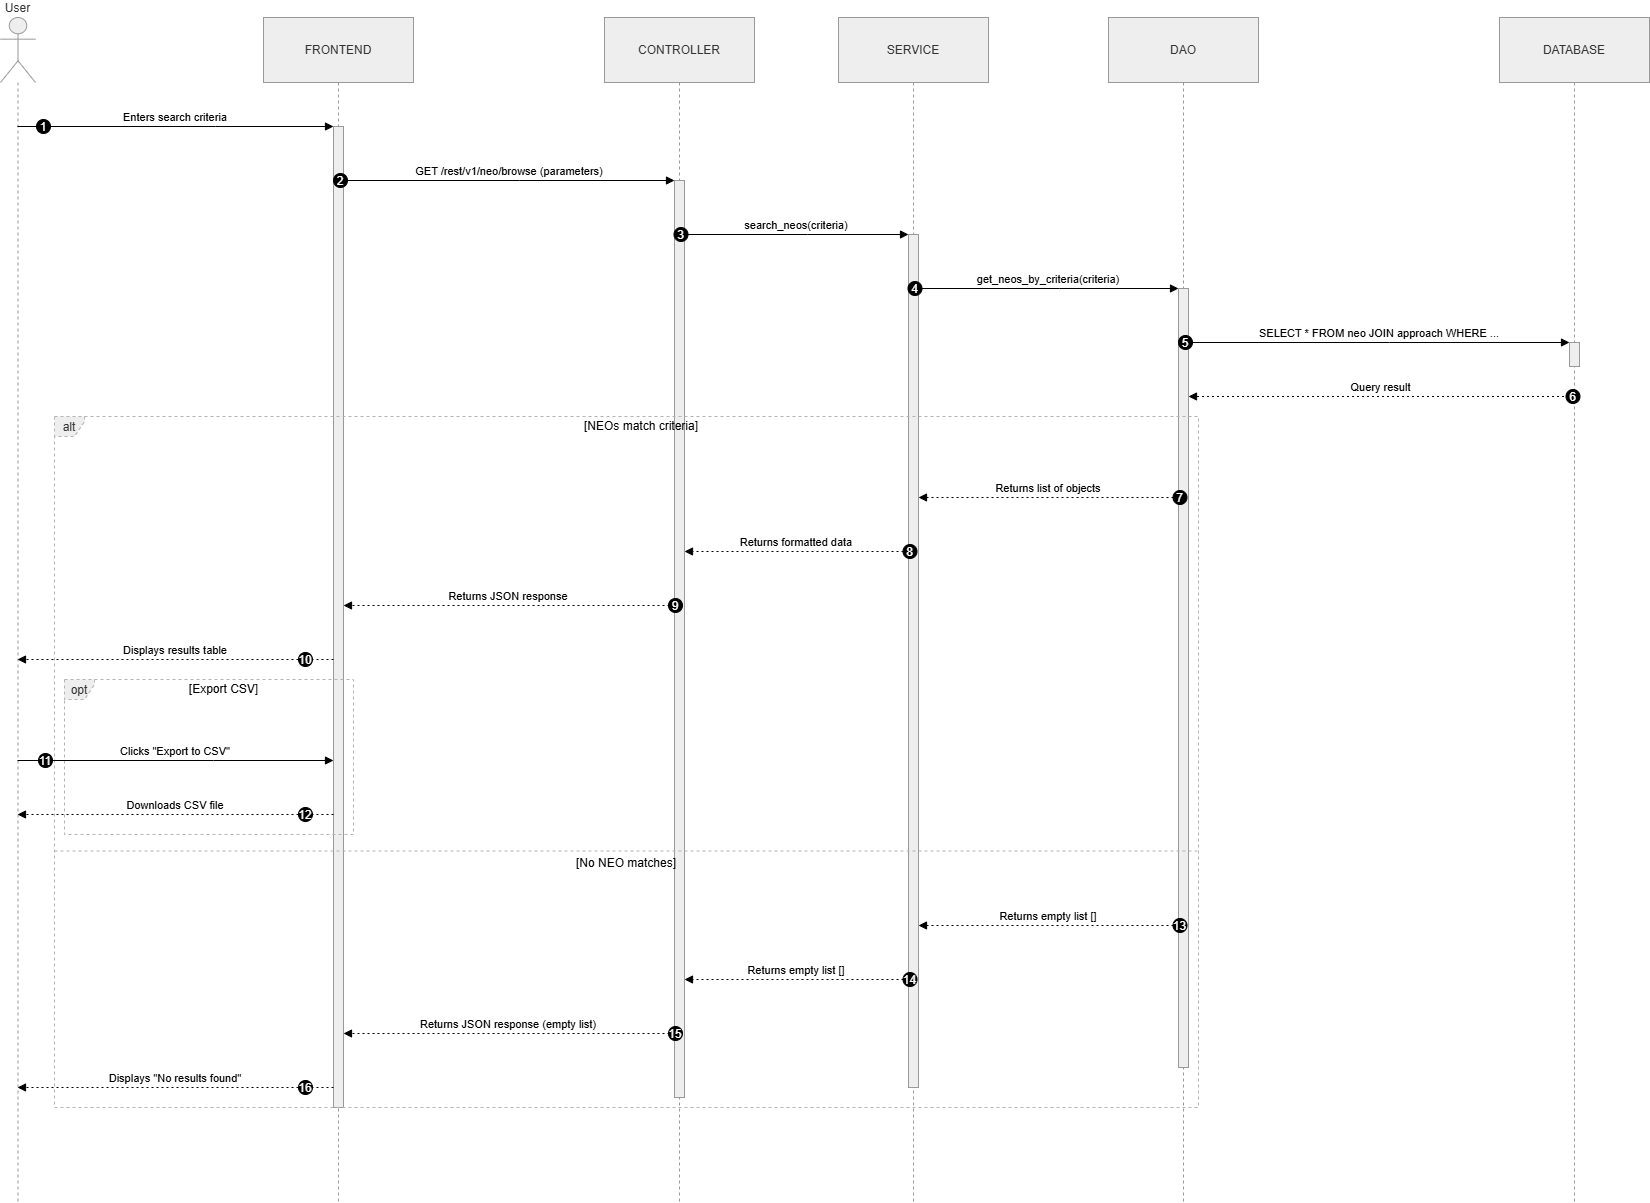

The diagram above was exported from draw.io. Its source (the exported page's mxGraphModel, read from the mxfile embedded in the PNG):
<mxGraphModel dx="1030" dy="722" grid="0" gridSize="10" guides="1" tooltips="1" connect="1" arrows="1" fold="1" page="1" pageScale="1" pageWidth="827" pageHeight="1169" math="0" shadow="0">
  <root>
    <mxCell id="0" />
    <mxCell id="1" parent="0" />
    <mxCell id="dyMhkxH_YZFpiw8eq83l-1" parent="1" style="shape=umlLifeline;perimeter=lifelinePerimeter;whiteSpace=wrap;container=1;dropTarget=0;collapsible=0;recursiveResize=0;outlineConnect=0;portConstraint=eastwest;newEdgeStyle={&quot;edgeStyle&quot;:&quot;elbowEdgeStyle&quot;,&quot;elbow&quot;:&quot;vertical&quot;,&quot;curved&quot;:0,&quot;rounded&quot;:0};participant=umlActor;verticalAlign=bottom;labelPosition=center;verticalLabelPosition=top;align=center;size=65;fillColor=light-dark(#eeeeee,#1f2020);strokeColor=light-dark(#999999,#cccccc);fontColor=light-dark(#333333,#cccccc);" value="User" vertex="1">
      <mxGeometry height="1185" width="35" x="20" y="20" as="geometry" />
    </mxCell>
    <mxCell id="dyMhkxH_YZFpiw8eq83l-2" parent="1" style="shape=umlLifeline;perimeter=lifelinePerimeter;whiteSpace=wrap;container=1;dropTarget=0;collapsible=0;recursiveResize=0;outlineConnect=0;portConstraint=eastwest;newEdgeStyle={&quot;edgeStyle&quot;:&quot;elbowEdgeStyle&quot;,&quot;elbow&quot;:&quot;vertical&quot;,&quot;curved&quot;:0,&quot;rounded&quot;:0};size=65;fillColor=light-dark(#eeeeee,#1f2020);strokeColor=light-dark(#999999,#cccccc);fontColor=light-dark(#333333,#cccccc);" value="FRONTEND" vertex="1">
      <mxGeometry height="1185" width="150" x="283" y="20" as="geometry" />
    </mxCell>
    <mxCell id="dyMhkxH_YZFpiw8eq83l-3" parent="dyMhkxH_YZFpiw8eq83l-2" style="points=[];perimeter=orthogonalPerimeter;outlineConnect=0;targetShapes=umlLifeline;portConstraint=eastwest;newEdgeStyle={&quot;edgeStyle&quot;:&quot;elbowEdgeStyle&quot;,&quot;elbow&quot;:&quot;vertical&quot;,&quot;curved&quot;:0,&quot;rounded&quot;:0};fillColor=light-dark(#eeeeee,#1f2020);strokeColor=light-dark(#999999,#cccccc);fontColor=light-dark(#333333,#cccccc);" value="" vertex="1">
      <mxGeometry height="981" width="10" x="70" y="109" as="geometry" />
    </mxCell>
    <mxCell id="dyMhkxH_YZFpiw8eq83l-4" parent="1" style="shape=umlLifeline;perimeter=lifelinePerimeter;whiteSpace=wrap;container=1;dropTarget=0;collapsible=0;recursiveResize=0;outlineConnect=0;portConstraint=eastwest;newEdgeStyle={&quot;edgeStyle&quot;:&quot;elbowEdgeStyle&quot;,&quot;elbow&quot;:&quot;vertical&quot;,&quot;curved&quot;:0,&quot;rounded&quot;:0};size=65;fillColor=light-dark(#eeeeee,#1f2020);strokeColor=light-dark(#999999,#cccccc);fontColor=light-dark(#333333,#cccccc);" value="CONTROLLER" vertex="1">
      <mxGeometry height="1185" width="150" x="624" y="20" as="geometry" />
    </mxCell>
    <mxCell id="dyMhkxH_YZFpiw8eq83l-5" parent="dyMhkxH_YZFpiw8eq83l-4" style="points=[];perimeter=orthogonalPerimeter;outlineConnect=0;targetShapes=umlLifeline;portConstraint=eastwest;newEdgeStyle={&quot;edgeStyle&quot;:&quot;elbowEdgeStyle&quot;,&quot;elbow&quot;:&quot;vertical&quot;,&quot;curved&quot;:0,&quot;rounded&quot;:0};fillColor=light-dark(#eeeeee,#1f2020);strokeColor=light-dark(#999999,#cccccc);fontColor=light-dark(#333333,#cccccc);" value="" vertex="1">
      <mxGeometry height="917" width="10" x="70" y="163" as="geometry" />
    </mxCell>
    <mxCell id="dyMhkxH_YZFpiw8eq83l-6" parent="1" style="shape=umlLifeline;perimeter=lifelinePerimeter;whiteSpace=wrap;container=1;dropTarget=0;collapsible=0;recursiveResize=0;outlineConnect=0;portConstraint=eastwest;newEdgeStyle={&quot;edgeStyle&quot;:&quot;elbowEdgeStyle&quot;,&quot;elbow&quot;:&quot;vertical&quot;,&quot;curved&quot;:0,&quot;rounded&quot;:0};size=65;fillColor=light-dark(#eeeeee,#1f2020);strokeColor=light-dark(#999999,#cccccc);fontColor=light-dark(#333333,#cccccc);" value="SERVICE" vertex="1">
      <mxGeometry height="1185" width="150" x="858" y="20" as="geometry" />
    </mxCell>
    <mxCell id="dyMhkxH_YZFpiw8eq83l-7" parent="dyMhkxH_YZFpiw8eq83l-6" style="points=[];perimeter=orthogonalPerimeter;outlineConnect=0;targetShapes=umlLifeline;portConstraint=eastwest;newEdgeStyle={&quot;edgeStyle&quot;:&quot;elbowEdgeStyle&quot;,&quot;elbow&quot;:&quot;vertical&quot;,&quot;curved&quot;:0,&quot;rounded&quot;:0};fillColor=light-dark(#eeeeee,#1f2020);strokeColor=light-dark(#999999,#cccccc);fontColor=light-dark(#333333,#cccccc);" value="" vertex="1">
      <mxGeometry height="853" width="10" x="70" y="217" as="geometry" />
    </mxCell>
    <mxCell id="dyMhkxH_YZFpiw8eq83l-8" parent="1" style="shape=umlLifeline;perimeter=lifelinePerimeter;whiteSpace=wrap;container=1;dropTarget=0;collapsible=0;recursiveResize=0;outlineConnect=0;portConstraint=eastwest;newEdgeStyle={&quot;edgeStyle&quot;:&quot;elbowEdgeStyle&quot;,&quot;elbow&quot;:&quot;vertical&quot;,&quot;curved&quot;:0,&quot;rounded&quot;:0};size=65;fillColor=light-dark(#eeeeee,#1f2020);strokeColor=light-dark(#999999,#cccccc);fontColor=light-dark(#333333,#cccccc);" value="DAO" vertex="1">
      <mxGeometry height="1185" width="150" x="1128" y="20" as="geometry" />
    </mxCell>
    <mxCell id="dyMhkxH_YZFpiw8eq83l-9" parent="dyMhkxH_YZFpiw8eq83l-8" style="points=[];perimeter=orthogonalPerimeter;outlineConnect=0;targetShapes=umlLifeline;portConstraint=eastwest;newEdgeStyle={&quot;edgeStyle&quot;:&quot;elbowEdgeStyle&quot;,&quot;elbow&quot;:&quot;vertical&quot;,&quot;curved&quot;:0,&quot;rounded&quot;:0};fillColor=light-dark(#eeeeee,#1f2020);strokeColor=light-dark(#999999,#cccccc);fontColor=light-dark(#333333,#cccccc);" value="" vertex="1">
      <mxGeometry height="779" width="10" x="70" y="271" as="geometry" />
    </mxCell>
    <mxCell id="dyMhkxH_YZFpiw8eq83l-10" parent="1" style="shape=umlLifeline;perimeter=lifelinePerimeter;whiteSpace=wrap;container=1;dropTarget=0;collapsible=0;recursiveResize=0;outlineConnect=0;portConstraint=eastwest;newEdgeStyle={&quot;edgeStyle&quot;:&quot;elbowEdgeStyle&quot;,&quot;elbow&quot;:&quot;vertical&quot;,&quot;curved&quot;:0,&quot;rounded&quot;:0};size=65;fillColor=light-dark(#eeeeee,#1f2020);strokeColor=light-dark(#999999,#cccccc);fontColor=light-dark(#333333,#cccccc);" value="DATABASE" vertex="1">
      <mxGeometry height="1185" width="150" x="1519" y="20" as="geometry" />
    </mxCell>
    <mxCell id="dyMhkxH_YZFpiw8eq83l-11" parent="dyMhkxH_YZFpiw8eq83l-10" style="points=[];perimeter=orthogonalPerimeter;outlineConnect=0;targetShapes=umlLifeline;portConstraint=eastwest;newEdgeStyle={&quot;edgeStyle&quot;:&quot;elbowEdgeStyle&quot;,&quot;elbow&quot;:&quot;vertical&quot;,&quot;curved&quot;:0,&quot;rounded&quot;:0};fillColor=light-dark(#eeeeee,#1f2020);strokeColor=light-dark(#999999,#cccccc);fontColor=light-dark(#333333,#cccccc);" value="" vertex="1">
      <mxGeometry height="24" width="10" x="70" y="325" as="geometry" />
    </mxCell>
    <mxCell id="dyMhkxH_YZFpiw8eq83l-12" parent="1" style="shape=umlFrame;dashed=1;pointerEvents=0;dropTarget=0;strokeColor=#B3B3B3;height=20;width=30;fillColor=light-dark(#eeeeee,#1f2020);fontColor=light-dark(#333333,#cccccc);" value="opt" vertex="1">
      <mxGeometry height="155" width="289" x="84" y="682" as="geometry" />
    </mxCell>
    <mxCell id="dyMhkxH_YZFpiw8eq83l-13" parent="dyMhkxH_YZFpiw8eq83l-12" style="text;strokeColor=none;fillColor=none;align=center;verticalAlign=middle;whiteSpace=wrap;" value="[Export CSV]" vertex="1">
      <mxGeometry height="20" width="259" x="30" as="geometry" />
    </mxCell>
    <mxCell id="dyMhkxH_YZFpiw8eq83l-14" parent="1" style="shape=umlFrame;dashed=1;pointerEvents=0;dropTarget=0;strokeColor=#B3B3B3;height=20;width=30;fillColor=light-dark(#eeeeee,#1f2020);fontColor=light-dark(#333333,#cccccc);" value="alt" vertex="1">
      <mxGeometry height="691" width="1144" x="74" y="419" as="geometry" />
    </mxCell>
    <mxCell id="dyMhkxH_YZFpiw8eq83l-15" parent="dyMhkxH_YZFpiw8eq83l-14" style="text;strokeColor=none;fillColor=none;align=center;verticalAlign=middle;whiteSpace=wrap;" value="[NEOs match criteria]" vertex="1">
      <mxGeometry height="20" width="1114" x="30" as="geometry" />
    </mxCell>
    <mxCell id="dyMhkxH_YZFpiw8eq83l-16" parent="dyMhkxH_YZFpiw8eq83l-14" style="shape=line;dashed=1;whiteSpace=wrap;verticalAlign=top;labelPosition=center;verticalLabelPosition=middle;align=center;strokeColor=#B3B3B3;" value="[No NEO matches]" vertex="1">
      <mxGeometry height="3" width="1144" y="433" as="geometry" />
    </mxCell>
    <mxCell id="dyMhkxH_YZFpiw8eq83l-17" edge="1" parent="1" source="dyMhkxH_YZFpiw8eq83l-1" style="verticalAlign=bottom;edgeStyle=elbowEdgeStyle;elbow=vertical;curved=0;rounded=0;endArrow=block;" target="dyMhkxH_YZFpiw8eq83l-3" value="Enters search criteria">
      <mxGeometry relative="1" as="geometry">
        <Array as="points">
          <mxPoint x="235" y="129" />
        </Array>
      </mxGeometry>
    </mxCell>
    <mxCell id="dyMhkxH_YZFpiw8eq83l-18" parent="dyMhkxH_YZFpiw8eq83l-17" style="ellipse;aspect=fixed;fillColor=#000000;align=center;fontColor=#FFFFFF;" value="1" vertex="1">
      <mxGeometry height="14" relative="1" width="14" as="geometry">
        <mxPoint x="-139" y="-7" as="offset" />
      </mxGeometry>
    </mxCell>
    <mxCell id="dyMhkxH_YZFpiw8eq83l-19" edge="1" parent="1" source="dyMhkxH_YZFpiw8eq83l-3" style="verticalAlign=bottom;edgeStyle=elbowEdgeStyle;elbow=vertical;curved=0;rounded=0;endArrow=block;" target="dyMhkxH_YZFpiw8eq83l-5" value="GET /rest/v1/neo/browse (parameters)">
      <mxGeometry relative="1" as="geometry">
        <Array as="points">
          <mxPoint x="539" y="183" />
        </Array>
      </mxGeometry>
    </mxCell>
    <mxCell id="dyMhkxH_YZFpiw8eq83l-20" parent="dyMhkxH_YZFpiw8eq83l-19" style="ellipse;aspect=fixed;fillColor=#000000;align=center;fontColor=#FFFFFF;" value="2" vertex="1">
      <mxGeometry height="14" relative="1" width="14" as="geometry">
        <mxPoint x="-176" y="-7" as="offset" />
      </mxGeometry>
    </mxCell>
    <mxCell id="dyMhkxH_YZFpiw8eq83l-21" edge="1" parent="1" source="dyMhkxH_YZFpiw8eq83l-5" style="verticalAlign=bottom;edgeStyle=elbowEdgeStyle;elbow=vertical;curved=0;rounded=0;endArrow=block;" target="dyMhkxH_YZFpiw8eq83l-7" value="search_neos(criteria)">
      <mxGeometry relative="1" as="geometry">
        <Array as="points">
          <mxPoint x="827" y="237" />
        </Array>
      </mxGeometry>
    </mxCell>
    <mxCell id="dyMhkxH_YZFpiw8eq83l-22" parent="dyMhkxH_YZFpiw8eq83l-21" style="ellipse;aspect=fixed;fillColor=#000000;align=center;fontColor=#FFFFFF;" value="3" vertex="1">
      <mxGeometry height="14" relative="1" width="14" as="geometry">
        <mxPoint x="-122.5" y="-7" as="offset" />
      </mxGeometry>
    </mxCell>
    <mxCell id="dyMhkxH_YZFpiw8eq83l-23" edge="1" parent="1" source="dyMhkxH_YZFpiw8eq83l-7" style="verticalAlign=bottom;edgeStyle=elbowEdgeStyle;elbow=vertical;curved=0;rounded=0;endArrow=block;" target="dyMhkxH_YZFpiw8eq83l-9" value="get_neos_by_criteria(criteria)">
      <mxGeometry relative="1" as="geometry">
        <Array as="points">
          <mxPoint x="1079" y="291" />
        </Array>
      </mxGeometry>
    </mxCell>
    <mxCell id="dyMhkxH_YZFpiw8eq83l-24" parent="dyMhkxH_YZFpiw8eq83l-23" style="ellipse;aspect=fixed;fillColor=#000000;align=center;fontColor=#FFFFFF;" value="4" vertex="1">
      <mxGeometry height="14" relative="1" width="14" as="geometry">
        <mxPoint x="-140.5" y="-7" as="offset" />
      </mxGeometry>
    </mxCell>
    <mxCell id="dyMhkxH_YZFpiw8eq83l-25" edge="1" parent="1" source="dyMhkxH_YZFpiw8eq83l-9" style="verticalAlign=bottom;edgeStyle=elbowEdgeStyle;elbow=vertical;curved=0;rounded=0;endArrow=block;" target="dyMhkxH_YZFpiw8eq83l-11" value="SELECT * FROM neo JOIN approach WHERE ...">
      <mxGeometry relative="1" as="geometry">
        <Array as="points">
          <mxPoint x="1409" y="345" />
        </Array>
      </mxGeometry>
    </mxCell>
    <mxCell id="dyMhkxH_YZFpiw8eq83l-26" parent="dyMhkxH_YZFpiw8eq83l-25" style="ellipse;aspect=fixed;fillColor=#000000;align=center;fontColor=#FFFFFF;" value="5" vertex="1">
      <mxGeometry height="14" relative="1" width="14" as="geometry">
        <mxPoint x="-201" y="-7" as="offset" />
      </mxGeometry>
    </mxCell>
    <mxCell id="dyMhkxH_YZFpiw8eq83l-27" edge="1" parent="1" source="dyMhkxH_YZFpiw8eq83l-10" style="verticalAlign=bottom;edgeStyle=elbowEdgeStyle;elbow=vertical;curved=0;rounded=0;dashed=1;dashPattern=2 3;endArrow=block;" target="dyMhkxH_YZFpiw8eq83l-9" value="Query result">
      <mxGeometry relative="1" as="geometry">
        <Array as="points">
          <mxPoint x="1410" y="399" />
        </Array>
      </mxGeometry>
    </mxCell>
    <mxCell id="dyMhkxH_YZFpiw8eq83l-28" parent="dyMhkxH_YZFpiw8eq83l-27" style="ellipse;aspect=fixed;fillColor=#000000;align=center;fontColor=#FFFFFF;" value="6" vertex="1">
      <mxGeometry height="14" relative="1" width="14" as="geometry">
        <mxPoint x="185" y="-7" as="offset" />
      </mxGeometry>
    </mxCell>
    <mxCell id="dyMhkxH_YZFpiw8eq83l-29" edge="1" parent="1" source="dyMhkxH_YZFpiw8eq83l-9" style="verticalAlign=bottom;edgeStyle=elbowEdgeStyle;elbow=vertical;curved=0;rounded=0;dashed=1;dashPattern=2 3;endArrow=block;" target="dyMhkxH_YZFpiw8eq83l-7" value="Returns list of objects">
      <mxGeometry relative="1" as="geometry">
        <Array as="points">
          <mxPoint x="1080" y="500" />
        </Array>
      </mxGeometry>
    </mxCell>
    <mxCell id="dyMhkxH_YZFpiw8eq83l-30" parent="dyMhkxH_YZFpiw8eq83l-29" style="ellipse;aspect=fixed;fillColor=#000000;align=center;fontColor=#FFFFFF;" value="7" vertex="1">
      <mxGeometry height="14" relative="1" width="14" as="geometry">
        <mxPoint x="124.5" y="-7" as="offset" />
      </mxGeometry>
    </mxCell>
    <mxCell id="dyMhkxH_YZFpiw8eq83l-31" edge="1" parent="1" source="dyMhkxH_YZFpiw8eq83l-7" style="verticalAlign=bottom;edgeStyle=elbowEdgeStyle;elbow=vertical;curved=0;rounded=0;dashed=1;dashPattern=2 3;endArrow=block;" target="dyMhkxH_YZFpiw8eq83l-5" value="Returns formatted data">
      <mxGeometry relative="1" as="geometry">
        <Array as="points">
          <mxPoint x="828" y="554" />
        </Array>
      </mxGeometry>
    </mxCell>
    <mxCell id="dyMhkxH_YZFpiw8eq83l-32" parent="dyMhkxH_YZFpiw8eq83l-31" style="ellipse;aspect=fixed;fillColor=#000000;align=center;fontColor=#FFFFFF;" value="8" vertex="1">
      <mxGeometry height="14" relative="1" width="14" as="geometry">
        <mxPoint x="106.5" y="-7" as="offset" />
      </mxGeometry>
    </mxCell>
    <mxCell id="dyMhkxH_YZFpiw8eq83l-33" edge="1" parent="1" source="dyMhkxH_YZFpiw8eq83l-5" style="verticalAlign=bottom;edgeStyle=elbowEdgeStyle;elbow=vertical;curved=0;rounded=0;dashed=1;dashPattern=2 3;endArrow=block;" target="dyMhkxH_YZFpiw8eq83l-3" value="Returns JSON response">
      <mxGeometry relative="1" as="geometry">
        <Array as="points">
          <mxPoint x="540" y="608" />
        </Array>
      </mxGeometry>
    </mxCell>
    <mxCell id="dyMhkxH_YZFpiw8eq83l-34" parent="dyMhkxH_YZFpiw8eq83l-33" style="ellipse;aspect=fixed;fillColor=#000000;align=center;fontColor=#FFFFFF;" value="9" vertex="1">
      <mxGeometry height="14" relative="1" width="14" as="geometry">
        <mxPoint x="160" y="-7" as="offset" />
      </mxGeometry>
    </mxCell>
    <mxCell id="dyMhkxH_YZFpiw8eq83l-35" edge="1" parent="1" source="dyMhkxH_YZFpiw8eq83l-3" style="verticalAlign=bottom;edgeStyle=elbowEdgeStyle;elbow=vertical;curved=0;rounded=0;dashed=1;dashPattern=2 3;endArrow=block;" target="dyMhkxH_YZFpiw8eq83l-1" value="Displays results table">
      <mxGeometry relative="1" as="geometry">
        <Array as="points">
          <mxPoint x="236" y="662" />
        </Array>
      </mxGeometry>
    </mxCell>
    <mxCell id="dyMhkxH_YZFpiw8eq83l-36" parent="dyMhkxH_YZFpiw8eq83l-35" style="ellipse;aspect=fixed;fillColor=#000000;align=center;fontColor=#FFFFFF;" value="10" vertex="1">
      <mxGeometry height="14" relative="1" width="14" as="geometry">
        <mxPoint x="123" y="-7" as="offset" />
      </mxGeometry>
    </mxCell>
    <mxCell id="dyMhkxH_YZFpiw8eq83l-37" edge="1" parent="1" source="dyMhkxH_YZFpiw8eq83l-1" style="verticalAlign=bottom;edgeStyle=elbowEdgeStyle;elbow=vertical;curved=0;rounded=0;endArrow=block;" target="dyMhkxH_YZFpiw8eq83l-3" value="Clicks &quot;Export to CSV&quot;">
      <mxGeometry relative="1" as="geometry">
        <Array as="points">
          <mxPoint x="233" y="763" />
        </Array>
      </mxGeometry>
    </mxCell>
    <mxCell id="dyMhkxH_YZFpiw8eq83l-38" parent="dyMhkxH_YZFpiw8eq83l-37" style="ellipse;aspect=fixed;fillColor=#000000;align=center;fontColor=#FFFFFF;" value="11" vertex="1">
      <mxGeometry height="14" relative="1" width="14" as="geometry">
        <mxPoint x="-137" y="-7" as="offset" />
      </mxGeometry>
    </mxCell>
    <mxCell id="dyMhkxH_YZFpiw8eq83l-39" edge="1" parent="1" source="dyMhkxH_YZFpiw8eq83l-3" style="verticalAlign=bottom;edgeStyle=elbowEdgeStyle;elbow=vertical;curved=0;rounded=0;dashed=1;dashPattern=2 3;endArrow=block;" target="dyMhkxH_YZFpiw8eq83l-1" value="Downloads CSV file">
      <mxGeometry relative="1" as="geometry">
        <Array as="points">
          <mxPoint x="236" y="817" />
        </Array>
      </mxGeometry>
    </mxCell>
    <mxCell id="dyMhkxH_YZFpiw8eq83l-40" parent="dyMhkxH_YZFpiw8eq83l-39" style="ellipse;aspect=fixed;fillColor=#000000;align=center;fontColor=#FFFFFF;" value="12" vertex="1">
      <mxGeometry height="14" relative="1" width="14" as="geometry">
        <mxPoint x="123" y="-7" as="offset" />
      </mxGeometry>
    </mxCell>
    <mxCell id="dyMhkxH_YZFpiw8eq83l-41" edge="1" parent="1" source="dyMhkxH_YZFpiw8eq83l-9" style="verticalAlign=bottom;edgeStyle=elbowEdgeStyle;elbow=vertical;curved=0;rounded=0;dashed=1;dashPattern=2 3;endArrow=block;" target="dyMhkxH_YZFpiw8eq83l-7" value="Returns empty list []">
      <mxGeometry relative="1" as="geometry">
        <Array as="points">
          <mxPoint x="1080" y="928" />
        </Array>
      </mxGeometry>
    </mxCell>
    <mxCell id="dyMhkxH_YZFpiw8eq83l-42" parent="dyMhkxH_YZFpiw8eq83l-41" style="ellipse;aspect=fixed;fillColor=#000000;align=center;fontColor=#FFFFFF;" value="13" vertex="1">
      <mxGeometry height="14" relative="1" width="14" as="geometry">
        <mxPoint x="124.5" y="-7" as="offset" />
      </mxGeometry>
    </mxCell>
    <mxCell id="dyMhkxH_YZFpiw8eq83l-43" edge="1" parent="1" source="dyMhkxH_YZFpiw8eq83l-7" style="verticalAlign=bottom;edgeStyle=elbowEdgeStyle;elbow=vertical;curved=0;rounded=0;dashed=1;dashPattern=2 3;endArrow=block;" target="dyMhkxH_YZFpiw8eq83l-5" value="Returns empty list []">
      <mxGeometry relative="1" as="geometry">
        <Array as="points">
          <mxPoint x="828" y="982" />
        </Array>
      </mxGeometry>
    </mxCell>
    <mxCell id="dyMhkxH_YZFpiw8eq83l-44" parent="dyMhkxH_YZFpiw8eq83l-43" style="ellipse;aspect=fixed;fillColor=#000000;align=center;fontColor=#FFFFFF;" value="14" vertex="1">
      <mxGeometry height="14" relative="1" width="14" as="geometry">
        <mxPoint x="106.5" y="-7" as="offset" />
      </mxGeometry>
    </mxCell>
    <mxCell id="dyMhkxH_YZFpiw8eq83l-45" edge="1" parent="1" source="dyMhkxH_YZFpiw8eq83l-5" style="verticalAlign=bottom;edgeStyle=elbowEdgeStyle;elbow=vertical;curved=0;rounded=0;dashed=1;dashPattern=2 3;endArrow=block;" target="dyMhkxH_YZFpiw8eq83l-3" value="Returns JSON response (empty list)">
      <mxGeometry relative="1" as="geometry">
        <Array as="points">
          <mxPoint x="540" y="1036" />
        </Array>
      </mxGeometry>
    </mxCell>
    <mxCell id="dyMhkxH_YZFpiw8eq83l-46" parent="dyMhkxH_YZFpiw8eq83l-45" style="ellipse;aspect=fixed;fillColor=#000000;align=center;fontColor=#FFFFFF;" value="15" vertex="1">
      <mxGeometry height="14" relative="1" width="14" as="geometry">
        <mxPoint x="160" y="-7" as="offset" />
      </mxGeometry>
    </mxCell>
    <mxCell id="dyMhkxH_YZFpiw8eq83l-47" edge="1" parent="1" source="dyMhkxH_YZFpiw8eq83l-3" style="verticalAlign=bottom;edgeStyle=elbowEdgeStyle;elbow=vertical;curved=0;rounded=0;dashed=1;dashPattern=2 3;endArrow=block;" target="dyMhkxH_YZFpiw8eq83l-1" value="Displays &quot;No results found&quot;">
      <mxGeometry relative="1" as="geometry">
        <Array as="points">
          <mxPoint x="236" y="1090" />
        </Array>
      </mxGeometry>
    </mxCell>
    <mxCell id="dyMhkxH_YZFpiw8eq83l-48" parent="dyMhkxH_YZFpiw8eq83l-47" style="ellipse;aspect=fixed;fillColor=#000000;align=center;fontColor=#FFFFFF;" value="16" vertex="1">
      <mxGeometry height="14" relative="1" width="14" as="geometry">
        <mxPoint x="123" y="-7" as="offset" />
      </mxGeometry>
    </mxCell>
  </root>
</mxGraphModel>